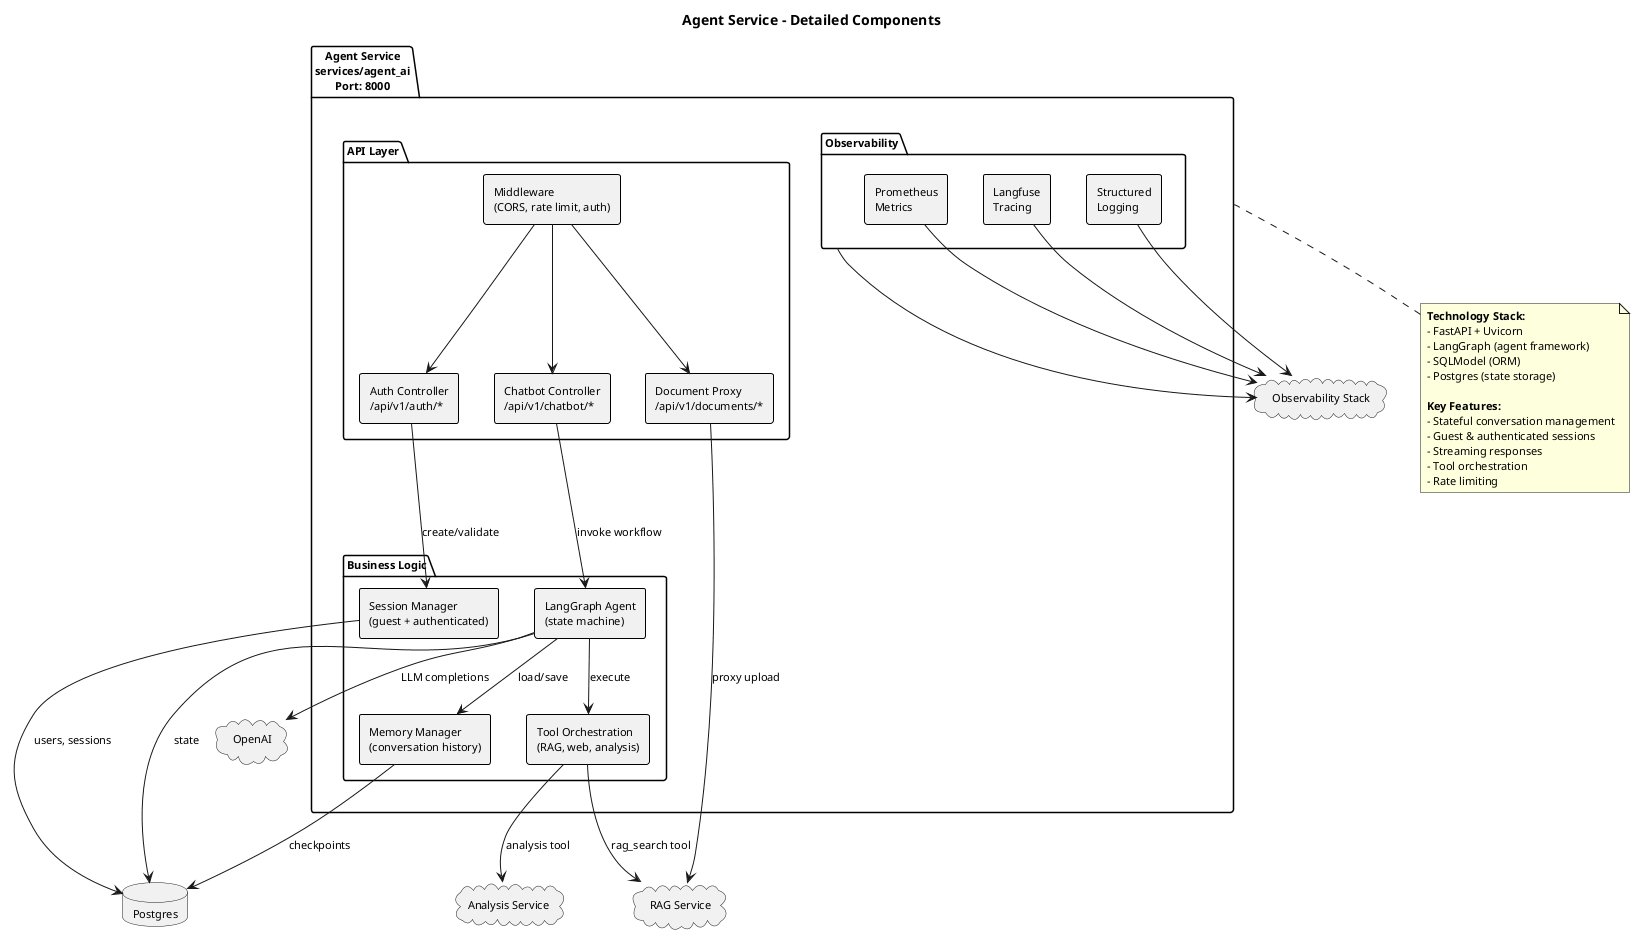

The diagram above was rendered by PlantUML. Its source (embedded in the PNG):
@startuml A20_01_component_agent_service
title Agent Service - Detailed Components

skinparam shadowing false
skinparam defaultFontName Arial
skinparam defaultFontSize 11
skinparam rectangle {
  BorderColor #000000
  BorderThickness 1
}

package "Agent Service\nservices/agent_ai\nPort: 8000" as AGENT_SERVICE {
  
  package "API Layer" as API_LAYER {
    rectangle "Auth Controller\n/api/v1/auth/*" as AUTH_API
    rectangle "Chatbot Controller\n/api/v1/chatbot/*" as CHAT_API
    rectangle "Document Proxy\n/api/v1/documents/*" as DOC_API
    rectangle "Middleware\n(CORS, rate limit, auth)" as MIDDLEWARE
  }
  
  package "Business Logic" as BUSINESS {
    rectangle "LangGraph Agent\n(state machine)" as LANGGRAPH
    rectangle "Tool Orchestration\n(RAG, web, analysis)" as TOOLS
    rectangle "Session Manager\n(guest + authenticated)" as SESSION
    rectangle "Memory Manager\n(conversation history)" as MEMORY
  }
  
  package "Observability" as OBS_PKG {
    rectangle "Prometheus\nMetrics" as PROMETHEUS
    rectangle "Langfuse\nTracing" as LANGFUSE
    rectangle "Structured\nLogging" as LOGGING
  }
}

' External dependencies
database "Postgres" as DB
cloud "RAG Service" as RAG
cloud "Analysis Service" as ANALYSIS
cloud "OpenAI" as OPENAI
cloud "Observability Stack" as OBS

' API flow
MIDDLEWARE --> AUTH_API
MIDDLEWARE --> CHAT_API
MIDDLEWARE --> DOC_API

' Business logic flow
CHAT_API --> LANGGRAPH : invoke workflow
AUTH_API --> SESSION : create/validate
DOC_API --> RAG : proxy upload

LANGGRAPH --> TOOLS : execute
LANGGRAPH --> MEMORY : load/save
TOOLS --> RAG : rag_search tool
TOOLS --> ANALYSIS : analysis tool

' Data storage
SESSION --> DB : users, sessions
MEMORY --> DB : checkpoints
LANGGRAPH --> DB : state

' External calls
LANGGRAPH --> OPENAI : LLM completions

' Observability
OBS_PKG --> OBS
PROMETHEUS --> OBS
LANGFUSE --> OBS
LOGGING --> OBS

note bottom of AGENT_SERVICE
**Technology Stack:**
- FastAPI + Uvicorn
- LangGraph (agent framework)
- SQLModel (ORM)
- Postgres (state storage)

**Key Features:**
- Stateful conversation management
- Guest & authenticated sessions
- Streaming responses
- Tool orchestration
- Rate limiting
end note

@enduml